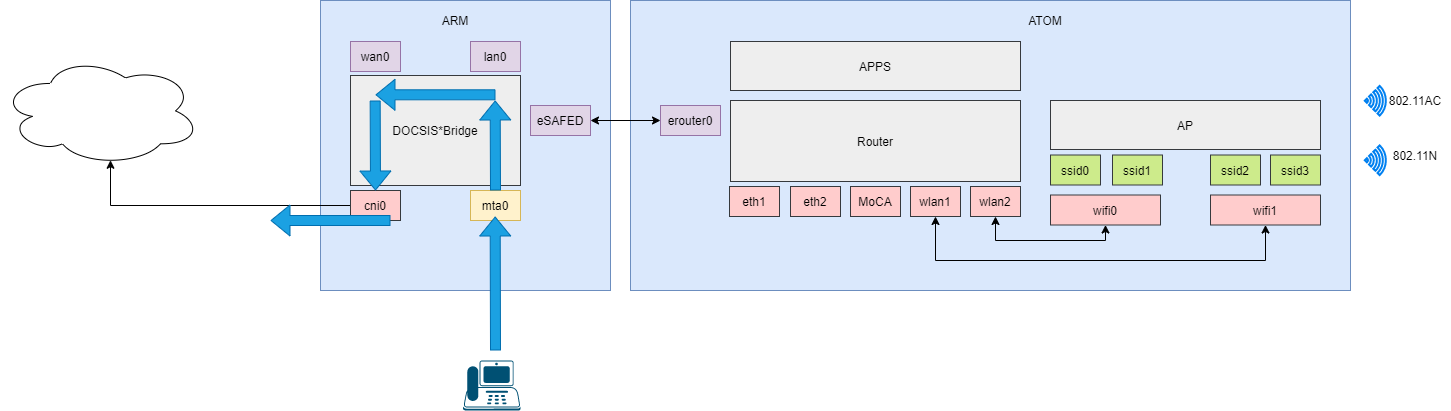

The diagram above was exported from draw.io. Its source (the exported page's mxGraphModel, read from the mxfile embedded in the PNG):
<mxGraphModel dx="1086" dy="806" grid="1" gridSize="10" guides="1" tooltips="1" connect="1" arrows="1" fold="1" page="1" pageScale="1" pageWidth="827" pageHeight="1169" math="0" shadow="0">
  <root>
    <mxCell id="wQRDk9lorZASpOVc5_jy-0" />
    <mxCell id="wQRDk9lorZASpOVc5_jy-1" parent="wQRDk9lorZASpOVc5_jy-0" />
    <mxCell id="wQRDk9lorZASpOVc5_jy-33" value="" style="rounded=0;whiteSpace=wrap;html=1;fillColor=#dae8fc;strokeColor=#6c8ebf;" parent="wQRDk9lorZASpOVc5_jy-1" vertex="1">
      <mxGeometry x="350" y="20" width="290" height="290" as="geometry" />
    </mxCell>
    <mxCell id="wQRDk9lorZASpOVc5_jy-34" value="ARM" style="text;html=1;strokeColor=none;fillColor=none;align=center;verticalAlign=middle;whiteSpace=wrap;rounded=0;" parent="wQRDk9lorZASpOVc5_jy-1" vertex="1">
      <mxGeometry x="450" y="30" width="70" height="20" as="geometry" />
    </mxCell>
    <mxCell id="wQRDk9lorZASpOVc5_jy-35" value="" style="rounded=0;whiteSpace=wrap;html=1;fillColor=#dae8fc;strokeColor=#6c8ebf;" parent="wQRDk9lorZASpOVc5_jy-1" vertex="1">
      <mxGeometry x="660" y="20" width="720" height="290" as="geometry" />
    </mxCell>
    <mxCell id="wQRDk9lorZASpOVc5_jy-36" value="ATOM" style="text;html=1;strokeColor=none;fillColor=none;align=center;verticalAlign=middle;whiteSpace=wrap;rounded=0;" parent="wQRDk9lorZASpOVc5_jy-1" vertex="1">
      <mxGeometry x="1040" y="30" width="70" height="20" as="geometry" />
    </mxCell>
    <mxCell id="wQRDk9lorZASpOVc5_jy-37" value="wan0" style="rounded=0;whiteSpace=wrap;html=1;fillColor=#e1d5e7;strokeColor=#9673a6;" parent="wQRDk9lorZASpOVc5_jy-1" vertex="1">
      <mxGeometry x="380" y="61" width="50" height="30" as="geometry" />
    </mxCell>
    <mxCell id="wQRDk9lorZASpOVc5_jy-38" value="lan0" style="rounded=0;whiteSpace=wrap;html=1;fillColor=#e1d5e7;strokeColor=#9673a6;" parent="wQRDk9lorZASpOVc5_jy-1" vertex="1">
      <mxGeometry x="500" y="61" width="50" height="30" as="geometry" />
    </mxCell>
    <mxCell id="wQRDk9lorZASpOVc5_jy-39" value="DOCSIS*Bridge" style="rounded=0;whiteSpace=wrap;html=1;fillColor=#eeeeee;strokeColor=#36393d;" parent="wQRDk9lorZASpOVc5_jy-1" vertex="1">
      <mxGeometry x="380" y="95" width="170" height="110" as="geometry" />
    </mxCell>
    <mxCell id="wQRDk9lorZASpOVc5_jy-67" style="edgeStyle=orthogonalEdgeStyle;rounded=0;orthogonalLoop=1;jettySize=auto;html=1;exitX=0;exitY=0.5;exitDx=0;exitDy=0;entryX=0.55;entryY=0.95;entryDx=0;entryDy=0;entryPerimeter=0;" parent="wQRDk9lorZASpOVc5_jy-1" source="wQRDk9lorZASpOVc5_jy-40" target="wQRDk9lorZASpOVc5_jy-66" edge="1">
      <mxGeometry relative="1" as="geometry" />
    </mxCell>
    <mxCell id="wQRDk9lorZASpOVc5_jy-40" value="cni0" style="rounded=0;whiteSpace=wrap;html=1;fillColor=#ffcccc;strokeColor=#36393d;" parent="wQRDk9lorZASpOVc5_jy-1" vertex="1">
      <mxGeometry x="380" y="210" width="50" height="30" as="geometry" />
    </mxCell>
    <mxCell id="wQRDk9lorZASpOVc5_jy-41" style="edgeStyle=orthogonalEdgeStyle;rounded=0;orthogonalLoop=1;jettySize=auto;html=1;exitX=1;exitY=0.5;exitDx=0;exitDy=0;entryX=0;entryY=0.5;entryDx=0;entryDy=0;startArrow=classic;startFill=1;" parent="wQRDk9lorZASpOVc5_jy-1" source="wQRDk9lorZASpOVc5_jy-42" target="wQRDk9lorZASpOVc5_jy-43" edge="1">
      <mxGeometry relative="1" as="geometry" />
    </mxCell>
    <mxCell id="wQRDk9lorZASpOVc5_jy-42" value="eSAFED" style="rounded=0;whiteSpace=wrap;html=1;fillColor=#e1d5e7;strokeColor=#9673a6;" parent="wQRDk9lorZASpOVc5_jy-1" vertex="1">
      <mxGeometry x="560" y="125" width="60" height="30" as="geometry" />
    </mxCell>
    <mxCell id="wQRDk9lorZASpOVc5_jy-43" value="erouter0" style="rounded=0;whiteSpace=wrap;html=1;fillColor=#e1d5e7;strokeColor=#9673a6;" parent="wQRDk9lorZASpOVc5_jy-1" vertex="1">
      <mxGeometry x="690" y="125" width="60" height="30" as="geometry" />
    </mxCell>
    <mxCell id="wQRDk9lorZASpOVc5_jy-44" value="Router" style="rounded=0;whiteSpace=wrap;html=1;fillColor=#eeeeee;strokeColor=#36393d;" parent="wQRDk9lorZASpOVc5_jy-1" vertex="1">
      <mxGeometry x="760" y="120" width="290" height="81" as="geometry" />
    </mxCell>
    <mxCell id="wQRDk9lorZASpOVc5_jy-45" value="eth1" style="rounded=0;whiteSpace=wrap;html=1;fillColor=#ffcccc;strokeColor=#36393d;" parent="wQRDk9lorZASpOVc5_jy-1" vertex="1">
      <mxGeometry x="759" y="206" width="50" height="30" as="geometry" />
    </mxCell>
    <mxCell id="wQRDk9lorZASpOVc5_jy-46" value="eth2" style="rounded=0;whiteSpace=wrap;html=1;fillColor=#ffcccc;strokeColor=#36393d;" parent="wQRDk9lorZASpOVc5_jy-1" vertex="1">
      <mxGeometry x="820" y="206" width="50" height="30" as="geometry" />
    </mxCell>
    <mxCell id="wQRDk9lorZASpOVc5_jy-47" value="MoCA" style="rounded=0;whiteSpace=wrap;html=1;fillColor=#ffcccc;strokeColor=#36393d;" parent="wQRDk9lorZASpOVc5_jy-1" vertex="1">
      <mxGeometry x="880" y="206" width="50" height="30" as="geometry" />
    </mxCell>
    <mxCell id="wQRDk9lorZASpOVc5_jy-48" style="edgeStyle=orthogonalEdgeStyle;rounded=0;orthogonalLoop=1;jettySize=auto;html=1;exitX=0.5;exitY=1;exitDx=0;exitDy=0;entryX=0.5;entryY=1;entryDx=0;entryDy=0;startArrow=classic;startFill=1;" parent="wQRDk9lorZASpOVc5_jy-1" source="wQRDk9lorZASpOVc5_jy-49" target="wQRDk9lorZASpOVc5_jy-59" edge="1">
      <mxGeometry relative="1" as="geometry">
        <Array as="points">
          <mxPoint x="965" y="280" />
          <mxPoint x="1295" y="280" />
        </Array>
      </mxGeometry>
    </mxCell>
    <mxCell id="wQRDk9lorZASpOVc5_jy-49" value="wlan1" style="rounded=0;whiteSpace=wrap;html=1;fillColor=#ffcccc;strokeColor=#36393d;" parent="wQRDk9lorZASpOVc5_jy-1" vertex="1">
      <mxGeometry x="940" y="206" width="50" height="30" as="geometry" />
    </mxCell>
    <mxCell id="wQRDk9lorZASpOVc5_jy-50" style="edgeStyle=orthogonalEdgeStyle;rounded=0;orthogonalLoop=1;jettySize=auto;html=1;exitX=0.5;exitY=1;exitDx=0;exitDy=0;entryX=0.5;entryY=1;entryDx=0;entryDy=0;startArrow=classic;startFill=1;" parent="wQRDk9lorZASpOVc5_jy-1" source="wQRDk9lorZASpOVc5_jy-51" target="wQRDk9lorZASpOVc5_jy-58" edge="1">
      <mxGeometry relative="1" as="geometry">
        <Array as="points">
          <mxPoint x="1025" y="260" />
          <mxPoint x="1135" y="260" />
        </Array>
      </mxGeometry>
    </mxCell>
    <mxCell id="wQRDk9lorZASpOVc5_jy-51" value="wlan2" style="rounded=0;whiteSpace=wrap;html=1;fillColor=#ffcccc;strokeColor=#36393d;" parent="wQRDk9lorZASpOVc5_jy-1" vertex="1">
      <mxGeometry x="1000" y="206" width="50" height="30" as="geometry" />
    </mxCell>
    <mxCell id="wQRDk9lorZASpOVc5_jy-52" value="APPS" style="rounded=0;whiteSpace=wrap;html=1;fillColor=#eeeeee;strokeColor=#36393d;" parent="wQRDk9lorZASpOVc5_jy-1" vertex="1">
      <mxGeometry x="760" y="61" width="290" height="49" as="geometry" />
    </mxCell>
    <mxCell id="wQRDk9lorZASpOVc5_jy-53" value="AP" style="rounded=0;whiteSpace=wrap;html=1;fillColor=#eeeeee;strokeColor=#36393d;" parent="wQRDk9lorZASpOVc5_jy-1" vertex="1">
      <mxGeometry x="1080" y="120" width="270" height="49" as="geometry" />
    </mxCell>
    <mxCell id="wQRDk9lorZASpOVc5_jy-54" value="ssid0" style="rounded=0;whiteSpace=wrap;html=1;fillColor=#cdeb8b;strokeColor=#36393d;" parent="wQRDk9lorZASpOVc5_jy-1" vertex="1">
      <mxGeometry x="1080" y="174.5" width="50" height="30" as="geometry" />
    </mxCell>
    <mxCell id="wQRDk9lorZASpOVc5_jy-55" value="ssid1" style="rounded=0;whiteSpace=wrap;html=1;fillColor=#cdeb8b;strokeColor=#36393d;" parent="wQRDk9lorZASpOVc5_jy-1" vertex="1">
      <mxGeometry x="1142" y="174.5" width="50" height="30" as="geometry" />
    </mxCell>
    <mxCell id="wQRDk9lorZASpOVc5_jy-56" value="ssid2" style="rounded=0;whiteSpace=wrap;html=1;fillColor=#cdeb8b;strokeColor=#36393d;" parent="wQRDk9lorZASpOVc5_jy-1" vertex="1">
      <mxGeometry x="1240" y="174.5" width="50" height="30" as="geometry" />
    </mxCell>
    <mxCell id="wQRDk9lorZASpOVc5_jy-57" value="ssid3" style="rounded=0;whiteSpace=wrap;html=1;fillColor=#cdeb8b;strokeColor=#36393d;" parent="wQRDk9lorZASpOVc5_jy-1" vertex="1">
      <mxGeometry x="1300" y="174.5" width="50" height="30" as="geometry" />
    </mxCell>
    <mxCell id="wQRDk9lorZASpOVc5_jy-58" value="wifi0" style="rounded=0;whiteSpace=wrap;html=1;fillColor=#ffcccc;strokeColor=#36393d;" parent="wQRDk9lorZASpOVc5_jy-1" vertex="1">
      <mxGeometry x="1080" y="214.5" width="110" height="30" as="geometry" />
    </mxCell>
    <mxCell id="wQRDk9lorZASpOVc5_jy-59" value="wifi1" style="rounded=0;whiteSpace=wrap;html=1;fillColor=#ffcccc;strokeColor=#36393d;" parent="wQRDk9lorZASpOVc5_jy-1" vertex="1">
      <mxGeometry x="1240" y="214.5" width="110" height="30" as="geometry" />
    </mxCell>
    <mxCell id="wQRDk9lorZASpOVc5_jy-60" value="" style="html=1;verticalLabelPosition=bottom;align=center;labelBackgroundColor=#ffffff;verticalAlign=top;strokeWidth=2;strokeColor=#0080F0;shadow=0;dashed=0;shape=mxgraph.ios7.icons.wifi;pointerEvents=1;rotation=90;" parent="wQRDk9lorZASpOVc5_jy-1" vertex="1">
      <mxGeometry x="1390" y="109.75" width="29.7" height="21" as="geometry" />
    </mxCell>
    <mxCell id="wQRDk9lorZASpOVc5_jy-61" value="" style="html=1;verticalLabelPosition=bottom;align=center;labelBackgroundColor=#ffffff;verticalAlign=top;strokeWidth=2;strokeColor=#0080F0;shadow=0;dashed=0;shape=mxgraph.ios7.icons.wifi;pointerEvents=1;rotation=90;" parent="wQRDk9lorZASpOVc5_jy-1" vertex="1">
      <mxGeometry x="1390" y="169.25" width="29.7" height="21" as="geometry" />
    </mxCell>
    <mxCell id="wQRDk9lorZASpOVc5_jy-62" value="802.11AC" style="text;html=1;strokeColor=none;fillColor=none;align=center;verticalAlign=middle;whiteSpace=wrap;rounded=0;" parent="wQRDk9lorZASpOVc5_jy-1" vertex="1">
      <mxGeometry x="1410" y="109.75" width="70" height="20" as="geometry" />
    </mxCell>
    <mxCell id="wQRDk9lorZASpOVc5_jy-63" value="802.11N" style="text;html=1;strokeColor=none;fillColor=none;align=center;verticalAlign=middle;whiteSpace=wrap;rounded=0;" parent="wQRDk9lorZASpOVc5_jy-1" vertex="1">
      <mxGeometry x="1410" y="165.25" width="70" height="20" as="geometry" />
    </mxCell>
    <mxCell id="wQRDk9lorZASpOVc5_jy-64" value="mta0" style="rounded=0;whiteSpace=wrap;html=1;fillColor=#fff2cc;strokeColor=#d6b656;" parent="wQRDk9lorZASpOVc5_jy-1" vertex="1">
      <mxGeometry x="500" y="210" width="50" height="30" as="geometry" />
    </mxCell>
    <mxCell id="wQRDk9lorZASpOVc5_jy-65" value="" style="points=[[0.59,0,0],[0.87,0.015,0],[0.88,0.3,0],[0.99,0.99,0],[0.5,1,0],[0.01,0.99,0],[0.075,0.5,0],[0.17,0.115,0]];verticalLabelPosition=bottom;html=1;verticalAlign=top;aspect=fixed;align=center;pointerEvents=1;shape=mxgraph.cisco19.ip_phone;fillColor=#005073;strokeColor=none;" parent="wQRDk9lorZASpOVc5_jy-1" vertex="1">
      <mxGeometry x="492.5" y="380" width="57.49999999999999" height="50" as="geometry" />
    </mxCell>
    <mxCell id="wQRDk9lorZASpOVc5_jy-66" value="" style="ellipse;shape=cloud;whiteSpace=wrap;html=1;" parent="wQRDk9lorZASpOVc5_jy-1" vertex="1">
      <mxGeometry x="30" y="75.5" width="200" height="109.75" as="geometry" />
    </mxCell>
    <mxCell id="wQRDk9lorZASpOVc5_jy-68" value="" style="shape=flexArrow;endArrow=classic;html=1;fillColor=#1ba1e2;strokeColor=#006EAF;" parent="wQRDk9lorZASpOVc5_jy-1" edge="1">
      <mxGeometry width="50" height="50" relative="1" as="geometry">
        <mxPoint x="525" y="370" as="sourcePoint" />
        <mxPoint x="524.66" y="236" as="targetPoint" />
      </mxGeometry>
    </mxCell>
    <mxCell id="wQRDk9lorZASpOVc5_jy-69" value="" style="shape=flexArrow;endArrow=classic;html=1;fillColor=#1ba1e2;strokeColor=#006EAF;" parent="wQRDk9lorZASpOVc5_jy-1" edge="1">
      <mxGeometry width="50" height="50" relative="1" as="geometry">
        <mxPoint x="525" y="210" as="sourcePoint" />
        <mxPoint x="524.6600000000001" y="120" as="targetPoint" />
      </mxGeometry>
    </mxCell>
    <mxCell id="wQRDk9lorZASpOVc5_jy-70" value="" style="shape=flexArrow;endArrow=classic;html=1;fillColor=#1ba1e2;strokeColor=#006EAF;" parent="wQRDk9lorZASpOVc5_jy-1" edge="1">
      <mxGeometry width="50" height="50" relative="1" as="geometry">
        <mxPoint x="525" y="114.30999999999995" as="sourcePoint" />
        <mxPoint x="405.00000000000006" y="114.30999999999995" as="targetPoint" />
      </mxGeometry>
    </mxCell>
    <mxCell id="wQRDk9lorZASpOVc5_jy-71" value="" style="shape=flexArrow;endArrow=classic;html=1;fillColor=#1ba1e2;strokeColor=#006EAF;entryX=0.5;entryY=0;entryDx=0;entryDy=0;" parent="wQRDk9lorZASpOVc5_jy-1" target="wQRDk9lorZASpOVc5_jy-40" edge="1">
      <mxGeometry width="50" height="50" relative="1" as="geometry">
        <mxPoint x="404.65999999999997" y="120" as="sourcePoint" />
        <mxPoint x="404.65999999999997" y="200" as="targetPoint" />
      </mxGeometry>
    </mxCell>
    <mxCell id="wQRDk9lorZASpOVc5_jy-73" value="" style="shape=flexArrow;endArrow=classic;html=1;fillColor=#1ba1e2;strokeColor=#006EAF;" parent="wQRDk9lorZASpOVc5_jy-1" edge="1">
      <mxGeometry width="50" height="50" relative="1" as="geometry">
        <mxPoint x="420" y="240" as="sourcePoint" />
        <mxPoint x="300" y="240" as="targetPoint" />
      </mxGeometry>
    </mxCell>
  </root>
</mxGraphModel>